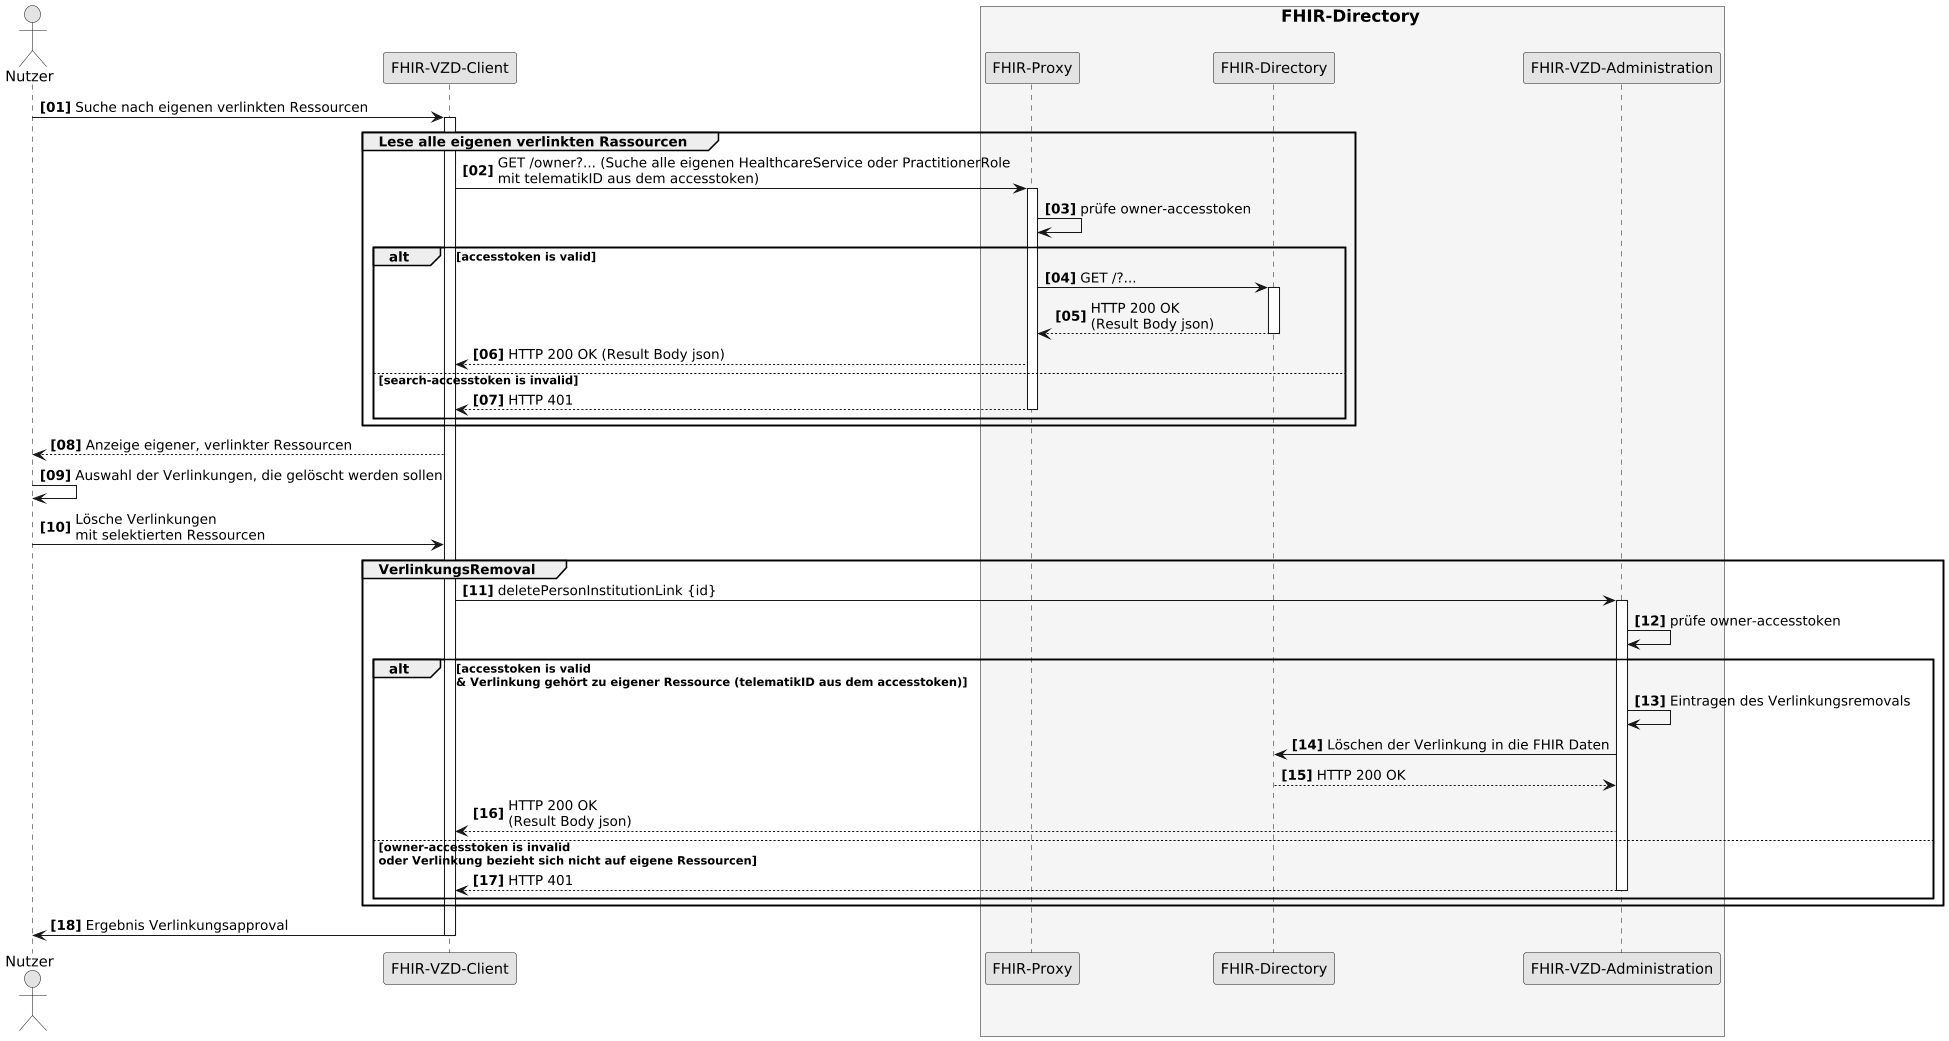

The diagram above was rendered by PlantUML. Its source (embedded in the PNG):
@startuml SequenceDiagram.FHIR-Directory.linkRemoval
skinparam dpi 100
skinparam WrapWidth 200
skinparam monochrome true
autonumber "<b>[00]"

'title "FHIR-Directory, Sequenzdiagram link removal'
actor Nutzer
participant cl as "FHIR-VZD-Client"
box <size:16>FHIR-Directory</size> #WhiteSmoke
  participant fp as "FHIR-Proxy"
  participant fd as "FHIR-Directory"
  participant fa as "FHIR-VZD-Administration"
end box

Nutzer -> cl:Suche nach eigenen verlinkten Ressourcen
activate cl


group Lese alle eigenen verlinkten Rassourcen
  cl -> fp: GET /owner?... (Suche alle eigenen HealthcareService oder PractitionerRole \nmit telematikID aus dem accesstoken)
  activate fp
  fp -> fp: prüfe owner-accesstoken

    alt accesstoken is valid
      fp -> fd: GET /?...
      activate fd
      fd --> fp: HTTP 200 OK\n(Result Body json)
      deactivate fd
      fp --> cl: HTTP 200 OK (Result Body json)
     else search-accesstoken is invalid
      fp --> cl: HTTP 401
      deactivate fp
     end
end

cl --> Nutzer:Anzeige eigener, verlinkter Ressourcen 
Nutzer -> Nutzer: Auswahl der Verlinkungen, die gelöscht werden sollen
Nutzer -> cl: Lösche Verlinkungen \nmit selektierten Ressourcen

group VerlinkungsRemoval
  cl -> fa: deletePersonInstitutionLink {id}
  activate fa
  fa -> fa: prüfe owner-accesstoken

    alt accesstoken is valid \n& Verlinkung gehört zu eigener Ressource (telematikID aus dem accesstoken)
      fa -> fa: Eintragen des Verlinkungsremovals
      fa -> fd: Löschen der Verlinkung in die FHIR Daten
      fd --> fa: HTTP 200 OK
      fa --> cl: HTTP 200 OK\n(Result Body json)
      
     else owner-accesstoken is invalid\noder Verlinkung bezieht sich nicht auf eigene Ressourcen
      fa --> cl: HTTP 401
      deactivate fa
     end
end

cl -> Nutzer: Ergebnis Verlinkungsapproval

deactivate cl

@enduml